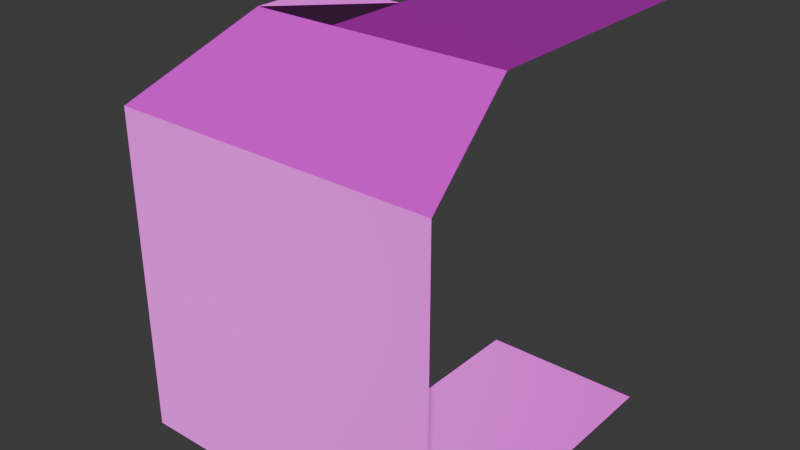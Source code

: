 # Source: wallCorner.blend  (saved by Blender 4.3.34; exported with 4.5.12 LTS)
import bpy
from mathutils import Matrix  # noqa: F401  (used for matrix-valued properties, if any)

bpy.ops.wm.read_factory_settings(use_empty=True)
scene = bpy.context.scene
scene.name = 'Scene'

# ---- collections
col_collection = bpy.data.collections.new('Collection'); scene.collection.children.link(col_collection)

# ---- images (referenced by path relative to the original .blend; pixels are not part of the script)
import os
ASSET_DIR = os.environ.get("B2B_ASSET_DIR", "")  # directory of the original .blend (textures are referenced by path, not embedded)
HERE = os.path.dirname(os.path.abspath(__file__))  # packed textures are extracted next to this script under _unpacked/

def load_image(name, relpath, width, height, colorspace="sRGB"):
    """Load a texture the original file referenced (path relative to the .blend, or extracted next to this script)."""
    p = next((c for c in (os.path.join(HERE, relpath), os.path.join(ASSET_DIR, relpath)) if relpath and os.path.exists(c)), "")
    if p:
        img = bpy.data.images.load(p, check_existing=True)
        img.name = name
    else:  # same state as the original file: an image datablock whose file is absent (Cycles renders it pink)
        img = bpy.data.images.new(name, width, height)
        img.source = "FILE"
        img.filepath = "//" + (relpath or name)
    img.colorspace_settings.name = colorspace
    return img
img_atlas_png = load_image('atlas.png', 'atlas.png', 1024, 1024, 'sRGB')
img_atlas_n_png = load_image('atlas_n.png', 'atlas_n.png', 1024, 1024, 'Non-Color')

# ---- materials (node trees are filled in below, after node groups)
mat_material_001 = bpy.data.materials.new('Material.001')

# ---- material node trees
mat_material_001.use_nodes = True; mat_material_001.node_tree.nodes.clear()
_N = mat_material_001.node_tree.nodes; _L = mat_material_001.node_tree.links
n0 = _N.new('ShaderNodeBsdfPrincipled'); n0.name = 'Principled BSDF'; n0.location = (74, 249)
n1 = _N.new('ShaderNodeOutputMaterial'); n1.name = 'Material Output'; n1.location = (364, 249)
n2 = _N.new('ShaderNodeTexImage'); n2.name = 'Image Texture'; n2.location = (-228, 314)
n2.image = img_atlas_png
n2.interpolation = 'Closest'
n3 = _N.new('ShaderNodeNormalMap'); n3.name = 'Normal Map'; n3.location = (-176, -78)
n4 = _N.new('ShaderNodeTexImage'); n4.name = 'Image Texture.001'; n4.location = (-593, 6)
n4.image = img_atlas_n_png
_L.new(n0.outputs[0], n1.inputs[0])
_L.new(n2.outputs[0], n0.inputs[0])
_L.new(n3.outputs[0], n0.inputs[5])
_L.new(n4.outputs[0], n3.inputs[1])
n1.is_active_output = True

# ---- world
world_world = bpy.data.worlds.new('World'); scene.world = world_world
world_world.use_nodes = True; world_world.node_tree.nodes.clear()
_N = world_world.node_tree.nodes; _L = world_world.node_tree.links
n0 = _N.new('ShaderNodeOutputWorld'); n0.name = 'World Output'; n0.location = (300, 300)
n1 = _N.new('ShaderNodeBackground'); n1.name = 'Background'; n1.location = (10, 300)
n1.inputs[0].default_value = (0.05088, 0.05088, 0.05088, 1.0)
_L.new(n1.outputs[0], n0.inputs[0])
n0.is_active_output = True
world_world.color = (0.05088, 0.05088, 0.05088)
world_world.sun_shadow_jitter_overblur = 0.0

# ---- meshes
me_plane_001 = bpy.data.meshes.new('Plane.001')
me_plane_001.from_pydata([(-1.0, -1.0, 0.0), (1.0, -1.0, 0.0), (-1.0, 1.0, 0.0), (1.0, 1.0, 0.0), (-1.0, -1.0, 2.0), (1.0, -1.0, 2.0), (-1.0, -1.0, 4.0), (1.0, -1.0, 4.0), (-1.0, 0.0, 5.0), (1.0, 0.0, 5.0), (-1.0, 1.0, 5.0), (1.0, 1.0, 5.0)], [], [(0, 1, 3, 2), (1, 0, 4, 5), (5, 4, 6, 7), (7, 6, 8, 9), (9, 8, 10, 11)])
_uv = me_plane_001.uv_layers.new(name='UVMap')
_uv.uv.foreach_set('vector', [0.4992, 0.5, 1.0, 0.5, 1.0, 1.0, 0.5, 1.0, 0.0, 0.5, 0.5, 0.5, 0.5, 1.0, 0.0, 1.0, 0.0, 0.5, 0.5, 0.5, 0.5, 1.0, 0.0, 1.0, 0.0, 0.5, 0.5, 0.5, 0.5, 1.0, 0.0, 1.0, 0.0, 0.75, 0.5, 0.75, 0.5, 1.0, 0.0, 1.0])
me_plane_001.materials.append(mat_material_001)
me_plane_001.update()
me_plane_002 = bpy.data.meshes.new('Plane.002')
me_plane_002.from_pydata([(1.0, -1.0, 0.0), (-1.0, 1.0, 0.0), (1.0, 1.0, 0.0), (-1.0, -1.0, 2.0), (1.0, -1.0, 2.0), (-1.0, -1.0, 4.0), (1.0, -1.0, 4.0), (0.0, 0.0, 5.0), (1.0, 0.0, 5.0), (-1.0, -1.0, 2.384e-07), (-1.0, 1.0, 2.0), (-1.0, 1.0, 4.0), (0.0, 1.0, 5.0), (1.0, 1.0, 5.0)], [], [(9, 0, 2, 1), (0, 9, 3, 4), (4, 3, 5, 6), (6, 5, 7, 8), (8, 7, 13), (9, 1, 10, 3), (3, 10, 11, 5), (5, 11, 12, 7), (7, 12, 13)])
_uv = me_plane_002.uv_layers.new(name='UVMap')
_uv.uv.foreach_set('vector', [0.4992, 0.5, 1.0, 0.5, 1.0, 1.0, 0.5, 1.0, 0.0, 0.5, 0.5, 0.5, 0.5, 1.0, 0.0, 1.0, 0.0, 0.5, 0.5, 0.5, 0.5, 1.0, 0.0, 1.0, 0.0, 0.5, 0.5, 0.5, 0.5, 1.0, 0.0, 1.0, 0.0, 0.75, 0.5, 1.0, 1.49e-08, 1.0, 0.0, 0.5, 0.5, 0.5, 0.5, 1.0, 0.0, 1.0, 0.0, 0.5, 0.5, 0.5, 0.5, 1.0, 0.0, 1.0, 0.0, 0.5, 0.5, 0.5, 0.5, 1.0, 0.0, 1.0, 0.0, 0.75, 0.5, 0.75, 0.5, 1.0])
me_plane_002.materials.append(mat_material_001)
me_plane_002.update()
me_plane_003 = bpy.data.meshes.new('Plane.003')
me_plane_003.from_pydata([(-1.0, -1.0, 0.0), (1.0, -1.0, 0.0), (-1.0, 1.0, 0.0), (1.0, 1.0, 0.0), (-1.0, -1.0, 5.0), (1.0, -1.0, 5.0), (-1.0, 1.0, 5.0), (1.0, 1.0, 5.0)], [], [(0, 1, 3, 2), (5, 4, 6, 7)])
_uv = me_plane_003.uv_layers.new(name='UVMap')
_uv.uv.foreach_set('vector', [0.4992, 0.5, 1.0, 0.5, 1.0, 1.0, 0.5, 1.0, 0.0, 0.5051, 0.5, 0.5051, 0.5, 1.0, 0.0, 1.0])
me_plane_003.materials.append(mat_material_001)
me_plane_003.update()

# ---- objects
ob_plane = bpy.data.objects.new('Plane', me_plane_001)
ob_plane_001 = bpy.data.objects.new('Plane.001', me_plane_002)
ob_plane_002 = bpy.data.objects.new('Plane.002', me_plane_003)

# ---- transforms, parenting, visibility, modifiers, constraints
ob_plane.location = (0.0, 0.0, 0.0)
ob_plane.scale = (0.5, 0.5, 0.5)
ob_plane_001.location = (-1.0, 0.0, 0.0)
ob_plane_001.scale = (0.5, 0.5, 0.5)
ob_plane_002.location = (0.0, 1.0, 0.0)
ob_plane_002.scale = (0.5, 0.5, 0.5)

# ---- collection membership
col_collection.objects.link(ob_plane)
col_collection.objects.link(ob_plane_001)
col_collection.objects.link(ob_plane_002)

# ---- scene / render settings (as saved in the file)
scene.frame_start = 1; scene.frame_end = 250; scene.frame_set(0)
scene.render.engine = 'BLENDER_EEVEE_NEXT'
bpy.context.view_layer.update()

# ---- added for rendering (the .blend has no active camera and no usable light): camera, sun
cam_auto = bpy.data.cameras.new('AutoCamera')
cam_auto.lens = 50.0
cam_auto.sensor_width = 36.0
cam_auto.clip_end = 1000.0
ob_auto_camera = bpy.data.objects.new('AutoCamera', cam_auto)
scene.collection.objects.link(ob_auto_camera)
ob_auto_camera.location = (2.99265, -3.69118, 4.04412)
ob_auto_camera.rotation_euler = (1.09748, -7.21219e-08, 0.694738)
scene.camera = ob_auto_camera
light_auto_sun = bpy.data.lights.new('AutoSun', 'SUN')
light_auto_sun.energy = 3.0
light_auto_sun.angle = 0.0523599
ob_auto_sun = bpy.data.objects.new('AutoSun', light_auto_sun)
scene.collection.objects.link(ob_auto_sun)
ob_auto_sun.rotation_euler = (0.872665, 0.174533, 0.523599)
bpy.context.view_layer.update()
